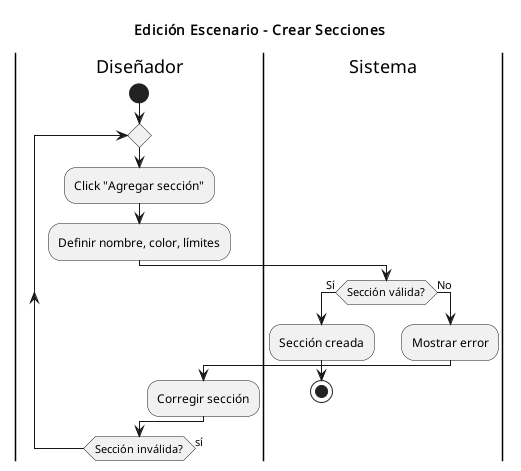

The diagram above was rendered by PlantUML. Its source (embedded in the PNG):
@startuml
title Edición Escenario - Crear Secciones
|Diseñador|
start
repeat
  :Click "Agregar sección";
  :Definir nombre, color, límites;

  |Sistema|
  if (Sección válida?) then (Sí)
    :Sección creada;
    stop
  else (No)
    :Mostrar error;
    |Diseñador|
    :Corregir sección;
  endif
repeat while (Sección inválida?) is (sí)
@enduml